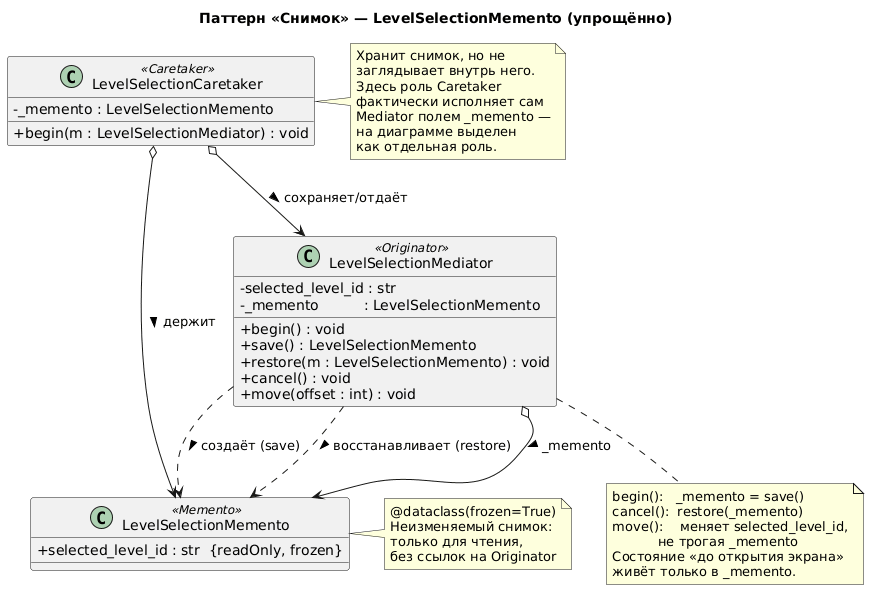

The diagram above was rendered by PlantUML. Its source (embedded in the PNG):
@startuml
skinparam classAttributeIconSize 0
skinparam defaultFontName Sans
title Паттерн «Снимок» — LevelSelectionMemento (упрощённо)

class LevelSelectionMediator <<Originator>> {
  - selected_level_id : str
  - _memento          : LevelSelectionMemento
  + begin() : void
  + save() : LevelSelectionMemento
  + restore(m : LevelSelectionMemento) : void
  + cancel() : void
  + move(offset : int) : void
}

class LevelSelectionMemento <<Memento>> {
  + selected_level_id : str  {readOnly, frozen}
}

note right of LevelSelectionMemento
  @dataclass(frozen=True)
  Неизменяемый снимок:
  только для чтения,
  без ссылок на Originator
end note

class LevelSelectionCaretaker <<Caretaker>> {
  - _memento : LevelSelectionMemento
  + begin(m : LevelSelectionMediator) : void
}

note right of LevelSelectionCaretaker
  Хранит снимок, но не
  заглядывает внутрь него.
  Здесь роль Caretaker
  фактически исполняет сам
  Mediator полем _memento —
  на диаграмме выделен
  как отдельная роль.
end note

' ===== Связи =====
LevelSelectionMediator ..> LevelSelectionMemento : создаёт (save) >
LevelSelectionMediator ..> LevelSelectionMemento : восстанавливает (restore) >
LevelSelectionMediator o--> LevelSelectionMemento : _memento >

LevelSelectionCaretaker o--> LevelSelectionMediator : сохраняет/отдаёт >
LevelSelectionCaretaker o--> LevelSelectionMemento : держит >

note bottom of LevelSelectionMediator
  begin():   _memento = save()
  cancel():  restore(_memento)
  move():    меняет selected_level_id,
             не трогая _memento
  Состояние «до открытия экрана»
  живёт только в _memento.
end note
@enduml